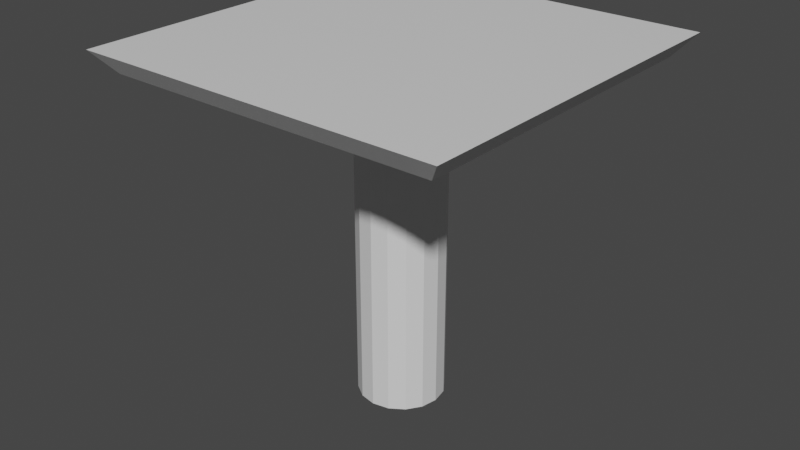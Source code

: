 # Source: CameraStockCeiling.blend  (saved by Blender 2.93.21; exported with 4.5.12 LTS)
import bpy
from mathutils import Matrix  # noqa: F401  (used for matrix-valued properties, if any)

bpy.ops.wm.read_factory_settings(use_empty=True)
scene = bpy.context.scene
scene.name = 'Scene'

# ---- collections
col_collection = bpy.data.collections.new('Collection'); scene.collection.children.link(col_collection)

# ---- materials (node trees are filled in below, after node groups)
mat_material = bpy.data.materials.new('Material')
mat_material.alpha_threshold = 0.0
mat_material.use_transparent_shadow = False
mat_material.line_color = (0.0, 0.0, 0.0, 1.0)

# ---- material node trees
mat_material.use_nodes = True; mat_material.node_tree.nodes.clear()
_N = mat_material.node_tree.nodes; _L = mat_material.node_tree.links
n0 = _N.new('ShaderNodeOutputMaterial'); n0.name = 'Material Output'; n0.location = (300, 300)
n1 = _N.new('ShaderNodeBsdfPrincipled'); n1.name = 'Principled BSDF'; n1.location = (10, 300)
n1.distribution = 'GGX'
n1.subsurface_method = 'BURLEY'
n1.inputs[2].default_value = 0.4
n1.inputs[3].default_value = 1.45
n1.inputs[27].default_value = (0.0, 0.0, 0.0, 1.0)
n1.inputs[28].default_value = 1.0
_L.new(n1.outputs[0], n0.inputs[0])
n0.is_active_output = True

# ---- world
world_world = bpy.data.worlds.new('World'); scene.world = world_world
world_world.use_nodes = True; world_world.node_tree.nodes.clear()
_N = world_world.node_tree.nodes; _L = world_world.node_tree.links
n0 = _N.new('ShaderNodeOutputWorld'); n0.name = 'World Output'; n0.location = (300, 300)
n1 = _N.new('ShaderNodeBackground'); n1.name = 'Background'; n1.location = (10, 300)
n1.inputs[0].default_value = (0.05088, 0.05088, 0.05088, 1.0)
_L.new(n1.outputs[0], n0.inputs[0])
n0.is_active_output = True
world_world.color = (0.05088, 0.05088, 0.05088)
world_world.use_sun_shadow = False
world_world.sun_shadow_jitter_overblur = 0.0

# ---- meshes
me_cube = bpy.data.meshes.new('Cube')
me_cube.from_pydata([(1.466, -0.2483, 0.1365), (1.466, -0.2483, 2.118), (1.565, -0.2287, 0.1365), (1.565, -0.2287, 2.118), (1.648, -0.173, 0.1365), (1.648, -0.173, 2.118), (1.704, -0.08964, 0.1365), (1.704, -0.08964, 2.118), (1.723, 0.008684, 0.1365), (1.723, 0.008684, 2.118), (1.704, 0.107, 0.1365), (1.704, 0.107, 2.118), (1.648, 0.1904, 0.1365), (1.648, 0.1904, 2.118), (1.565, 0.2461, 0.1365), (1.565, 0.2461, 2.118), (1.466, 0.2656, 0.1365), (1.466, 0.2656, 2.118), (1.368, 0.2461, 0.1365), (1.368, 0.2461, 2.118), (1.285, 0.1904, 0.1365), (1.285, 0.1904, 2.118), (1.229, 0.107, 0.1365), (1.229, 0.107, 2.118), (1.209, 0.008684, 0.1365), (1.209, 0.008684, 2.118), (1.229, -0.08964, 0.1365), (1.229, -0.08964, 2.118), (1.285, -0.173, 0.1365), (1.285, -0.173, 2.118), (1.368, -0.2287, 0.1365), (1.368, -0.2287, 2.118), (0.4532, -0.99, 2.106), (2.453, -0.99, 2.106), (0.4532, 1.01, 2.106), (2.453, 1.01, 2.106), (0.3473, -1.096, 2.237), (2.559, -1.096, 2.237), (0.3473, 1.116, 2.237), (2.559, 1.116, 2.237)], [], [(0, 1, 3, 2), (2, 3, 5, 4), (4, 5, 7, 6), (6, 7, 9, 8), (8, 9, 11, 10), (10, 11, 13, 12), (12, 13, 15, 14), (14, 15, 17, 16), (16, 17, 19, 18), (18, 19, 21, 20), (20, 21, 23, 22), (22, 23, 25, 24), (24, 25, 27, 26), (26, 27, 29, 28), (3, 1, 31, 29, 27, 25, 23, 21, 19, 17, 15, 13, 11, 9, 7, 5), (28, 29, 31, 30), (30, 31, 1, 0), (32, 34, 35, 33), (36, 37, 39, 38), (33, 35, 39, 37), (34, 32, 36, 38), (35, 34, 38, 39), (32, 33, 37, 36), (0, 2, 4, 6, 8, 10, 12, 14, 16, 18, 20, 22, 24, 26, 28, 30)])
_uv = me_cube.uv_layers.new(name='UVMap')
_uv.uv.foreach_set('vector', [1.0, 0.5, 1.0, 1.0, 0.9375, 1.0, 0.9375, 0.5, 0.9375, 0.5, 0.9375, 1.0, 0.875, 1.0, 0.875, 0.5, 0.875, 0.5, 0.875, 1.0, 0.8125, 1.0, 0.8125, 0.5, 0.8125, 0.5, 0.8125, 1.0, 0.75, 1.0, 0.75, 0.5, 0.75, 0.5, 0.75, 1.0, 0.6875, 1.0, 0.6875, 0.5, 0.6875, 0.5, 0.6875, 1.0, 0.625, 1.0, 0.625, 0.5, 0.625, 0.5, 0.625, 1.0, 0.5625, 1.0, 0.5625, 0.5, 0.5625, 0.5, 0.5625, 1.0, 0.5, 1.0, 0.5, 0.5, 0.5, 0.5, 0.5, 1.0, 0.4375, 1.0, 0.4375, 0.5, 0.4375, 0.5, 0.4375, 1.0, 0.375, 1.0, 0.375, 0.5, 0.375, 0.5, 0.375, 1.0, 0.3125, 1.0, 0.3125, 0.5, 0.3125, 0.5, 0.3125, 1.0, 0.25, 1.0, 0.25, 0.5, 0.25, 0.5, 0.25, 1.0, 0.1875, 1.0, 0.1875, 0.5, 0.1875, 0.5, 0.1875, 1.0, 0.125, 1.0, 0.125, 0.5, 0.3418, 0.4717, 0.25, 0.49, 0.1582, 0.4717, 0.08029, 0.4197, 0.02827, 0.3418, 0.01, 0.25, 0.02827, 0.1582, 0.08029, 0.08029, 0.1582, 0.02827, 0.25, 0.01, 0.3418, 0.02827, 0.4197, 0.08029, 0.4717, 0.1582, 0.49, 0.25, 0.4717, 0.3418, 0.4197, 0.4197, 0.125, 0.5, 0.125, 1.0, 0.0625, 1.0, 0.0625, 0.5, 0.0625, 0.5, 0.0625, 1.0, 0.0, 1.0, 0.0, 0.5, 0.0, 0.0, 0.0, 1.0, 1.0, 1.0, 1.0, 0.0, 0.0, 0.0, 1.0, 0.0, 1.0, 1.0, 0.0, 1.0, 1.0, 0.0, 1.0, 1.0, 1.0, 1.0, 1.0, 0.0, 0.0, 1.0, 0.0, 0.0, 0.0, 0.0, 0.0, 1.0, 1.0, 1.0, 0.0, 1.0, 0.0, 1.0, 1.0, 1.0, 0.0, 0.0, 1.0, 0.0, 1.0, 0.0, 0.0, 0.0, 0.0, 0.5, 0.9375, 0.5, 0.875, 0.5, 0.8125, 0.5, 0.75, 0.5, 0.6875, 0.5, 0.625, 0.5, 0.5625, 0.5, 0.5, 0.5, 0.4375, 0.5, 0.375, 0.5, 0.3125, 0.5, 0.25, 0.5, 0.1875, 0.5, 0.125, 0.5, 0.0625, 0.5])
me_cube.materials.append(mat_material)
me_cube.use_remesh_preserve_volume = False
me_cube.use_remesh_preserve_attributes = False
me_cube.use_mirror_vertex_groups = False
me_cube.update()

# ---- objects
ob_cube = bpy.data.objects.new('Cube', me_cube)

# ---- transforms, parenting, visibility, modifiers, constraints
ob_cube.location = (0.0, 0.0, 0.0)
ob_cube.lock_rotations_4d = False
ob_cube.empty_display_type = 'ARROWS'
ob_cube.lineart.crease_threshold = 0.0

# ---- collection membership
col_collection.objects.link(ob_cube)

# ---- scene / render settings (as saved in the file)
scene.frame_start = 1; scene.frame_end = 250; scene.frame_set(1)
scene.render.engine = 'BLENDER_EEVEE_NEXT'
scene.cycles.use_denoising = False
scene.cycles.samples = 128
scene.cycles.sampling_pattern = 'TABULATED_SOBOL'
scene.cycles.use_adaptive_sampling = False
scene.cycles.use_light_tree = False
scene.view_settings.view_transform = 'Filmic'
bpy.context.view_layer.update()

# ---- added for rendering (the .blend has no active camera and no usable light): camera, sun
cam_auto = bpy.data.cameras.new('AutoCamera')
cam_auto.lens = 50.0
cam_auto.sensor_width = 36.0
cam_auto.clip_end = 1000.0
ob_auto_camera = bpy.data.objects.new('AutoCamera', cam_auto)
scene.collection.objects.link(ob_auto_camera)
ob_auto_camera.location = (4.93924, -4.17327, 3.97543)
ob_auto_camera.rotation_euler = (1.09748, -7.21219e-08, 0.694738)
scene.camera = ob_auto_camera
light_auto_sun = bpy.data.lights.new('AutoSun', 'SUN')
light_auto_sun.energy = 3.0
light_auto_sun.angle = 0.0523599
ob_auto_sun = bpy.data.objects.new('AutoSun', light_auto_sun)
scene.collection.objects.link(ob_auto_sun)
ob_auto_sun.rotation_euler = (0.872665, 0.174533, 0.523599)
bpy.context.view_layer.update()
